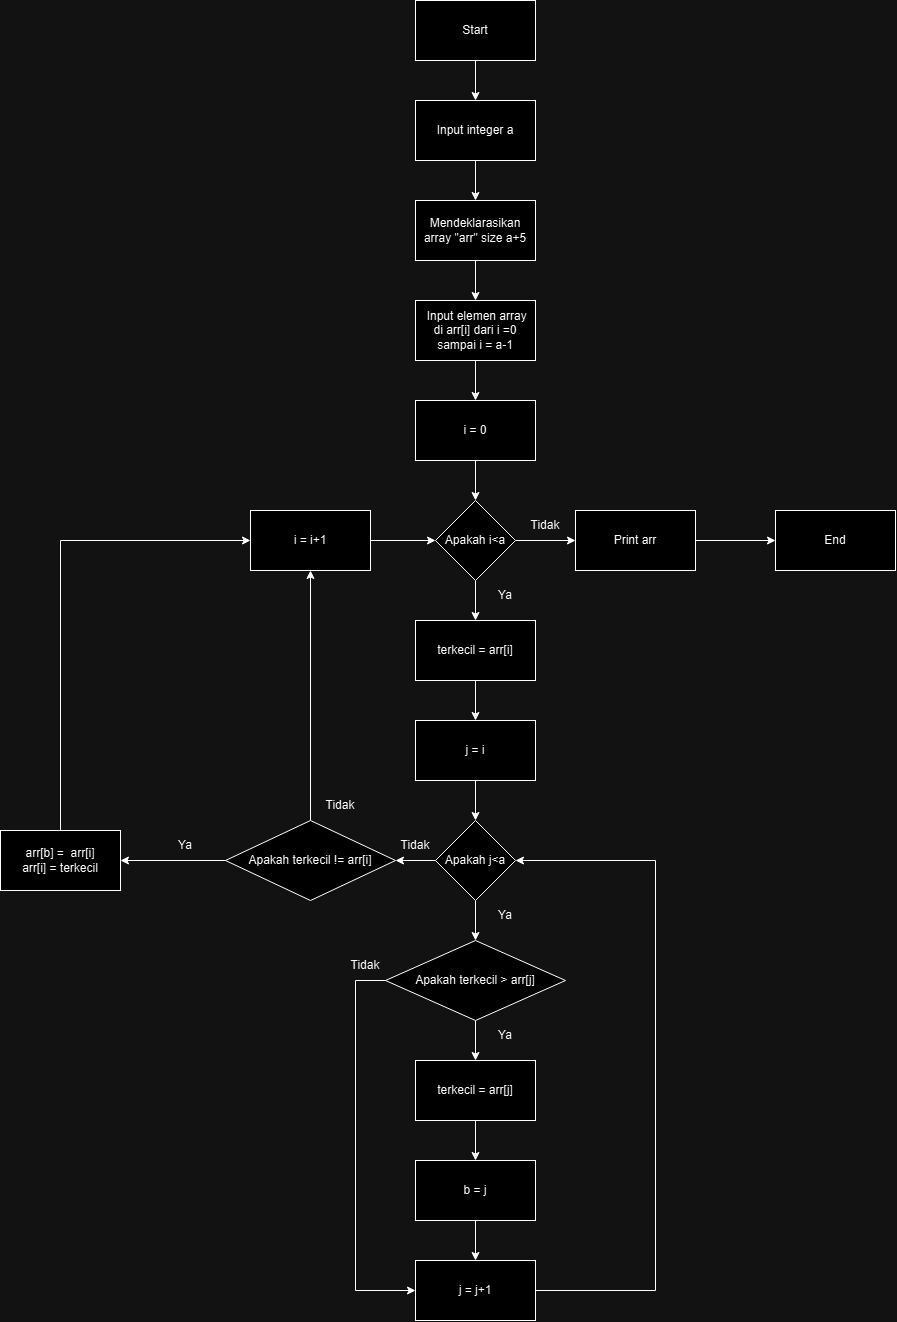

The diagram above was exported from draw.io. Its source (the exported page's mxGraphModel, read from the mxfile embedded in the PNG):
<mxGraphModel dx="3455" dy="1533" grid="1" gridSize="10" guides="1" tooltips="1" connect="1" arrows="1" fold="1" page="1" pageScale="1" pageWidth="850" pageHeight="1100" math="0" shadow="0">
  <root>
    <mxCell id="0" />
    <mxCell id="1" parent="0" />
    <mxCell id="uul-iQuT0vsLklINS-vK-6" value="" style="edgeStyle=orthogonalEdgeStyle;rounded=0;orthogonalLoop=1;jettySize=auto;html=1;" edge="1" parent="1" source="uul-iQuT0vsLklINS-vK-1" target="uul-iQuT0vsLklINS-vK-5">
      <mxGeometry relative="1" as="geometry" />
    </mxCell>
    <mxCell id="uul-iQuT0vsLklINS-vK-1" value="Start" style="rounded=0;whiteSpace=wrap;html=1;" vertex="1" parent="1">
      <mxGeometry x="80" y="40" width="120" height="60" as="geometry" />
    </mxCell>
    <mxCell id="uul-iQuT0vsLklINS-vK-8" value="" style="edgeStyle=orthogonalEdgeStyle;rounded=0;orthogonalLoop=1;jettySize=auto;html=1;" edge="1" parent="1" source="uul-iQuT0vsLklINS-vK-5" target="uul-iQuT0vsLklINS-vK-7">
      <mxGeometry relative="1" as="geometry" />
    </mxCell>
    <mxCell id="uul-iQuT0vsLklINS-vK-5" value="Input integer a" style="whiteSpace=wrap;html=1;rounded=0;" vertex="1" parent="1">
      <mxGeometry x="80" y="140" width="120" height="60" as="geometry" />
    </mxCell>
    <mxCell id="uul-iQuT0vsLklINS-vK-10" value="" style="edgeStyle=orthogonalEdgeStyle;rounded=0;orthogonalLoop=1;jettySize=auto;html=1;" edge="1" parent="1" source="uul-iQuT0vsLklINS-vK-7" target="uul-iQuT0vsLklINS-vK-9">
      <mxGeometry relative="1" as="geometry" />
    </mxCell>
    <mxCell id="uul-iQuT0vsLklINS-vK-7" value="Mendeklarasikan array &quot;arr&quot; size a+5" style="whiteSpace=wrap;html=1;rounded=0;" vertex="1" parent="1">
      <mxGeometry x="80" y="240" width="120" height="60" as="geometry" />
    </mxCell>
    <mxCell id="uul-iQuT0vsLklINS-vK-12" value="" style="edgeStyle=orthogonalEdgeStyle;rounded=0;orthogonalLoop=1;jettySize=auto;html=1;" edge="1" parent="1" source="uul-iQuT0vsLklINS-vK-9" target="uul-iQuT0vsLklINS-vK-11">
      <mxGeometry relative="1" as="geometry" />
    </mxCell>
    <mxCell id="uul-iQuT0vsLklINS-vK-9" value="&amp;nbsp;Input elemen&amp;nbsp;&lt;span class=&quot;hljs-keyword&quot;&gt;array di&amp;nbsp;&lt;/span&gt;arr[i] dari i =0 sampai i = a-1" style="whiteSpace=wrap;html=1;rounded=0;" vertex="1" parent="1">
      <mxGeometry x="80" y="340" width="120" height="60" as="geometry" />
    </mxCell>
    <mxCell id="uul-iQuT0vsLklINS-vK-14" value="" style="edgeStyle=orthogonalEdgeStyle;rounded=0;orthogonalLoop=1;jettySize=auto;html=1;" edge="1" parent="1" source="uul-iQuT0vsLklINS-vK-11" target="uul-iQuT0vsLklINS-vK-13">
      <mxGeometry relative="1" as="geometry" />
    </mxCell>
    <mxCell id="uul-iQuT0vsLklINS-vK-11" value="i = 0" style="whiteSpace=wrap;html=1;rounded=0;" vertex="1" parent="1">
      <mxGeometry x="80" y="440" width="120" height="60" as="geometry" />
    </mxCell>
    <mxCell id="uul-iQuT0vsLklINS-vK-16" value="" style="edgeStyle=orthogonalEdgeStyle;rounded=0;orthogonalLoop=1;jettySize=auto;html=1;" edge="1" parent="1" source="uul-iQuT0vsLklINS-vK-13" target="uul-iQuT0vsLklINS-vK-15">
      <mxGeometry relative="1" as="geometry" />
    </mxCell>
    <mxCell id="uul-iQuT0vsLklINS-vK-45" value="" style="edgeStyle=orthogonalEdgeStyle;rounded=0;orthogonalLoop=1;jettySize=auto;html=1;" edge="1" parent="1" source="uul-iQuT0vsLklINS-vK-13" target="uul-iQuT0vsLklINS-vK-44">
      <mxGeometry relative="1" as="geometry" />
    </mxCell>
    <mxCell id="uul-iQuT0vsLklINS-vK-13" value="Apakah i&amp;lt;a" style="rhombus;whiteSpace=wrap;html=1;rounded=0;" vertex="1" parent="1">
      <mxGeometry x="100" y="540" width="80" height="80" as="geometry" />
    </mxCell>
    <mxCell id="uul-iQuT0vsLklINS-vK-18" value="" style="edgeStyle=orthogonalEdgeStyle;rounded=0;orthogonalLoop=1;jettySize=auto;html=1;" edge="1" parent="1" source="uul-iQuT0vsLklINS-vK-15" target="uul-iQuT0vsLklINS-vK-17">
      <mxGeometry relative="1" as="geometry" />
    </mxCell>
    <mxCell id="uul-iQuT0vsLklINS-vK-15" value="terkecil = arr[i]" style="whiteSpace=wrap;html=1;rounded=0;" vertex="1" parent="1">
      <mxGeometry x="80" y="660" width="120" height="60" as="geometry" />
    </mxCell>
    <mxCell id="uul-iQuT0vsLklINS-vK-20" value="" style="edgeStyle=orthogonalEdgeStyle;rounded=0;orthogonalLoop=1;jettySize=auto;html=1;" edge="1" parent="1" source="uul-iQuT0vsLklINS-vK-17" target="uul-iQuT0vsLklINS-vK-19">
      <mxGeometry relative="1" as="geometry" />
    </mxCell>
    <mxCell id="uul-iQuT0vsLklINS-vK-17" value="j = i" style="whiteSpace=wrap;html=1;rounded=0;" vertex="1" parent="1">
      <mxGeometry x="80" y="760" width="120" height="60" as="geometry" />
    </mxCell>
    <mxCell id="uul-iQuT0vsLklINS-vK-24" value="" style="edgeStyle=orthogonalEdgeStyle;rounded=0;orthogonalLoop=1;jettySize=auto;html=1;" edge="1" parent="1" source="uul-iQuT0vsLklINS-vK-19" target="uul-iQuT0vsLklINS-vK-23">
      <mxGeometry relative="1" as="geometry" />
    </mxCell>
    <mxCell id="uul-iQuT0vsLklINS-vK-36" value="" style="edgeStyle=orthogonalEdgeStyle;rounded=0;orthogonalLoop=1;jettySize=auto;html=1;" edge="1" parent="1" source="uul-iQuT0vsLklINS-vK-19" target="uul-iQuT0vsLklINS-vK-35">
      <mxGeometry relative="1" as="geometry" />
    </mxCell>
    <mxCell id="uul-iQuT0vsLklINS-vK-19" value="Apakah j&amp;lt;a" style="rhombus;whiteSpace=wrap;html=1;rounded=0;" vertex="1" parent="1">
      <mxGeometry x="100" y="860" width="80" height="80" as="geometry" />
    </mxCell>
    <mxCell id="uul-iQuT0vsLklINS-vK-26" value="" style="edgeStyle=orthogonalEdgeStyle;rounded=0;orthogonalLoop=1;jettySize=auto;html=1;" edge="1" parent="1" source="uul-iQuT0vsLklINS-vK-23" target="uul-iQuT0vsLklINS-vK-25">
      <mxGeometry relative="1" as="geometry" />
    </mxCell>
    <mxCell id="uul-iQuT0vsLklINS-vK-33" value="" style="edgeStyle=orthogonalEdgeStyle;rounded=0;orthogonalLoop=1;jettySize=auto;html=1;entryX=0;entryY=0.5;entryDx=0;entryDy=0;" edge="1" parent="1" source="uul-iQuT0vsLklINS-vK-23" target="uul-iQuT0vsLklINS-vK-29">
      <mxGeometry relative="1" as="geometry">
        <mxPoint y="1019.9999999999998" as="targetPoint" />
        <Array as="points">
          <mxPoint x="20" y="1020" />
          <mxPoint x="20" y="1330" />
        </Array>
      </mxGeometry>
    </mxCell>
    <mxCell id="uul-iQuT0vsLklINS-vK-23" value="Apakah terkecil &amp;gt; arr[j]" style="rhombus;whiteSpace=wrap;html=1;rounded=0;" vertex="1" parent="1">
      <mxGeometry x="50" y="980" width="180" height="80" as="geometry" />
    </mxCell>
    <mxCell id="uul-iQuT0vsLklINS-vK-28" value="" style="edgeStyle=orthogonalEdgeStyle;rounded=0;orthogonalLoop=1;jettySize=auto;html=1;" edge="1" parent="1" source="uul-iQuT0vsLklINS-vK-25" target="uul-iQuT0vsLklINS-vK-27">
      <mxGeometry relative="1" as="geometry" />
    </mxCell>
    <mxCell id="uul-iQuT0vsLklINS-vK-25" value="terkecil = arr[j]" style="whiteSpace=wrap;html=1;rounded=0;" vertex="1" parent="1">
      <mxGeometry x="80" y="1100" width="120" height="60" as="geometry" />
    </mxCell>
    <mxCell id="uul-iQuT0vsLklINS-vK-30" value="" style="edgeStyle=orthogonalEdgeStyle;rounded=0;orthogonalLoop=1;jettySize=auto;html=1;" edge="1" parent="1" source="uul-iQuT0vsLklINS-vK-27" target="uul-iQuT0vsLklINS-vK-29">
      <mxGeometry relative="1" as="geometry" />
    </mxCell>
    <mxCell id="uul-iQuT0vsLklINS-vK-27" value="b = j" style="whiteSpace=wrap;html=1;rounded=0;" vertex="1" parent="1">
      <mxGeometry x="80" y="1200" width="120" height="60" as="geometry" />
    </mxCell>
    <mxCell id="uul-iQuT0vsLklINS-vK-29" value="j = j+1" style="whiteSpace=wrap;html=1;rounded=0;" vertex="1" parent="1">
      <mxGeometry x="80" y="1300" width="120" height="60" as="geometry" />
    </mxCell>
    <mxCell id="uul-iQuT0vsLklINS-vK-31" value="" style="endArrow=classic;html=1;rounded=0;exitX=1;exitY=0.5;exitDx=0;exitDy=0;entryX=1;entryY=0.5;entryDx=0;entryDy=0;" edge="1" parent="1" source="uul-iQuT0vsLklINS-vK-29" target="uul-iQuT0vsLklINS-vK-19">
      <mxGeometry width="50" height="50" relative="1" as="geometry">
        <mxPoint x="150" y="1200" as="sourcePoint" />
        <mxPoint x="200" y="1150" as="targetPoint" />
        <Array as="points">
          <mxPoint x="320" y="1330" />
          <mxPoint x="320" y="900" />
        </Array>
      </mxGeometry>
    </mxCell>
    <mxCell id="uul-iQuT0vsLklINS-vK-38" value="" style="edgeStyle=orthogonalEdgeStyle;rounded=0;orthogonalLoop=1;jettySize=auto;html=1;" edge="1" parent="1" source="uul-iQuT0vsLklINS-vK-35" target="uul-iQuT0vsLklINS-vK-37">
      <mxGeometry relative="1" as="geometry" />
    </mxCell>
    <mxCell id="uul-iQuT0vsLklINS-vK-42" value="" style="edgeStyle=orthogonalEdgeStyle;rounded=0;orthogonalLoop=1;jettySize=auto;html=1;entryX=0.5;entryY=1;entryDx=0;entryDy=0;" edge="1" parent="1" source="uul-iQuT0vsLklINS-vK-35" target="uul-iQuT0vsLklINS-vK-39">
      <mxGeometry relative="1" as="geometry">
        <mxPoint x="-25" y="779.9999999999998" as="targetPoint" />
      </mxGeometry>
    </mxCell>
    <mxCell id="uul-iQuT0vsLklINS-vK-35" value="Apakah terkecil != arr[i]" style="rhombus;whiteSpace=wrap;html=1;" vertex="1" parent="1">
      <mxGeometry x="-110" y="860" width="170" height="80" as="geometry" />
    </mxCell>
    <mxCell id="uul-iQuT0vsLklINS-vK-37" value="arr[b] =&amp;nbsp; arr[i]&lt;div&gt;arr[i] = terkecil&lt;/div&gt;" style="whiteSpace=wrap;html=1;" vertex="1" parent="1">
      <mxGeometry x="-335" y="870" width="120" height="60" as="geometry" />
    </mxCell>
    <mxCell id="uul-iQuT0vsLklINS-vK-40" value="" style="edgeStyle=orthogonalEdgeStyle;rounded=0;orthogonalLoop=1;jettySize=auto;html=1;" edge="1" parent="1" source="uul-iQuT0vsLklINS-vK-39" target="uul-iQuT0vsLklINS-vK-13">
      <mxGeometry relative="1" as="geometry" />
    </mxCell>
    <mxCell id="uul-iQuT0vsLklINS-vK-39" value="i = i+1" style="rounded=0;whiteSpace=wrap;html=1;" vertex="1" parent="1">
      <mxGeometry x="-85" y="550" width="120" height="60" as="geometry" />
    </mxCell>
    <mxCell id="uul-iQuT0vsLklINS-vK-43" value="" style="endArrow=classic;html=1;rounded=0;exitX=0.5;exitY=0;exitDx=0;exitDy=0;entryX=0;entryY=0.5;entryDx=0;entryDy=0;" edge="1" parent="1" source="uul-iQuT0vsLklINS-vK-37" target="uul-iQuT0vsLklINS-vK-39">
      <mxGeometry width="50" height="50" relative="1" as="geometry">
        <mxPoint x="-150" y="680" as="sourcePoint" />
        <mxPoint x="-100" y="630" as="targetPoint" />
        <Array as="points">
          <mxPoint x="-275" y="580" />
        </Array>
      </mxGeometry>
    </mxCell>
    <mxCell id="uul-iQuT0vsLklINS-vK-47" value="" style="edgeStyle=orthogonalEdgeStyle;rounded=0;orthogonalLoop=1;jettySize=auto;html=1;" edge="1" parent="1" source="uul-iQuT0vsLklINS-vK-44" target="uul-iQuT0vsLklINS-vK-46">
      <mxGeometry relative="1" as="geometry" />
    </mxCell>
    <mxCell id="uul-iQuT0vsLklINS-vK-44" value="Print arr" style="whiteSpace=wrap;html=1;rounded=0;" vertex="1" parent="1">
      <mxGeometry x="240" y="550" width="120" height="60" as="geometry" />
    </mxCell>
    <mxCell id="uul-iQuT0vsLklINS-vK-46" value="End" style="whiteSpace=wrap;html=1;rounded=0;" vertex="1" parent="1">
      <mxGeometry x="440" y="550" width="120" height="60" as="geometry" />
    </mxCell>
    <mxCell id="uul-iQuT0vsLklINS-vK-48" value="Ya" style="text;html=1;align=center;verticalAlign=middle;whiteSpace=wrap;rounded=0;" vertex="1" parent="1">
      <mxGeometry x="140" y="620" width="60" height="30" as="geometry" />
    </mxCell>
    <mxCell id="uul-iQuT0vsLklINS-vK-49" value="Ya" style="text;html=1;align=center;verticalAlign=middle;whiteSpace=wrap;rounded=0;" vertex="1" parent="1">
      <mxGeometry x="140" y="940" width="60" height="30" as="geometry" />
    </mxCell>
    <mxCell id="uul-iQuT0vsLklINS-vK-50" value="Ya" style="text;html=1;align=center;verticalAlign=middle;whiteSpace=wrap;rounded=0;" vertex="1" parent="1">
      <mxGeometry x="140" y="1060" width="60" height="30" as="geometry" />
    </mxCell>
    <mxCell id="uul-iQuT0vsLklINS-vK-51" value="Tidak" style="text;html=1;align=center;verticalAlign=middle;whiteSpace=wrap;rounded=0;" vertex="1" parent="1">
      <mxGeometry y="990" width="60" height="30" as="geometry" />
    </mxCell>
    <mxCell id="uul-iQuT0vsLklINS-vK-52" value="Tidak" style="text;html=1;align=center;verticalAlign=middle;whiteSpace=wrap;rounded=0;" vertex="1" parent="1">
      <mxGeometry x="50" y="870" width="60" height="30" as="geometry" />
    </mxCell>
    <mxCell id="uul-iQuT0vsLklINS-vK-53" value="Tidak" style="text;html=1;align=center;verticalAlign=middle;whiteSpace=wrap;rounded=0;" vertex="1" parent="1">
      <mxGeometry x="180" y="550" width="60" height="30" as="geometry" />
    </mxCell>
    <mxCell id="uul-iQuT0vsLklINS-vK-54" value="Tidak" style="text;html=1;align=center;verticalAlign=middle;whiteSpace=wrap;rounded=0;" vertex="1" parent="1">
      <mxGeometry x="-25" y="830" width="60" height="30" as="geometry" />
    </mxCell>
    <mxCell id="uul-iQuT0vsLklINS-vK-55" value="Ya" style="text;html=1;align=center;verticalAlign=middle;whiteSpace=wrap;rounded=0;" vertex="1" parent="1">
      <mxGeometry x="-180" y="870" width="60" height="30" as="geometry" />
    </mxCell>
  </root>
</mxGraphModel>